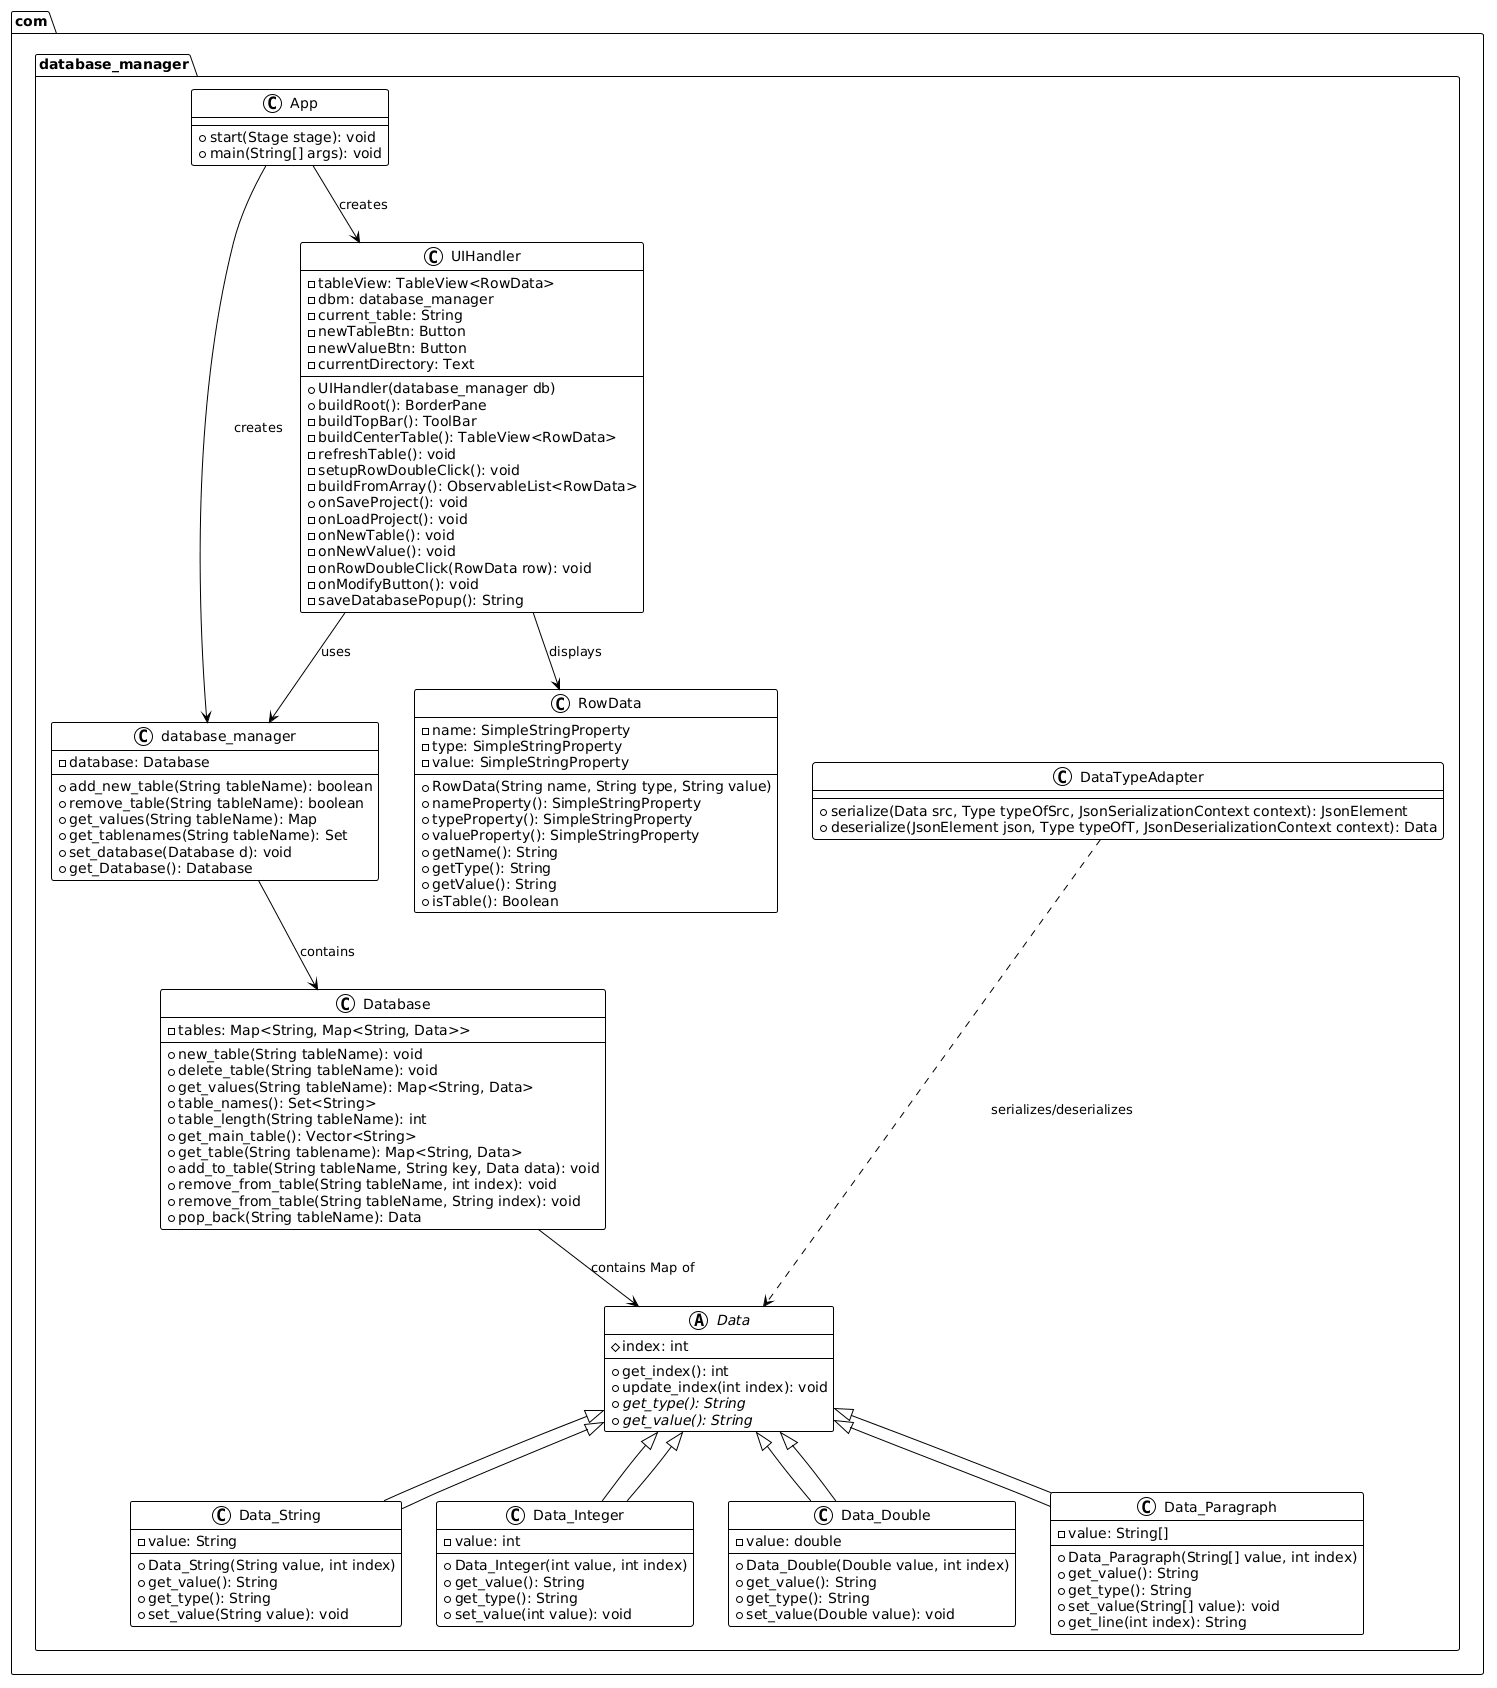

The diagram above was rendered by PlantUML. Its source (embedded in the PNG):
@startuml
!theme plain

package com.database_manager {

    class App {
        + start(Stage stage): void
        + main(String[] args): void
    }

    class database_manager {
        - database: Database
        + add_new_table(String tableName): boolean
        + remove_table(String tableName): boolean
        + get_values(String tableName): Map
        + get_tablenames(String tableName): Set
        + set_database(Database d): void
        + get_Database(): Database
    }

    class Database {
        - tables: Map<String, Map<String, Data>>
        + new_table(String tableName): void
        + delete_table(String tableName): void
        + get_values(String tableName): Map<String, Data>
        + table_names(): Set<String>
        + table_length(String tableName): int
        + get_main_table(): Vector<String>
        + get_table(String tablename): Map<String, Data>
        + add_to_table(String tableName, String key, Data data): void
        + remove_from_table(String tableName, int index): void
        + remove_from_table(String tableName, String index): void
        + pop_back(String tableName): Data
    }

    abstract class Data {
        # index: int
        + get_index(): int
        + update_index(int index): void
        + {abstract} get_type(): String
        + {abstract} get_value(): String
    }

    class Data_String extends Data {
        - value: String
        + Data_String(String value, int index)
        + get_value(): String
        + get_type(): String
        + set_value(String value): void
    }

    class Data_Integer extends Data {
        - value: int
        + Data_Integer(int value, int index)
        + get_value(): String
        + get_type(): String
        + set_value(int value): void
    }

    class Data_Double extends Data {
        - value: double
        + Data_Double(Double value, int index)
        + get_value(): String
        + get_type(): String
        + set_value(Double value): void
    }

    class Data_Paragraph extends Data {
        - value: String[]
        + Data_Paragraph(String[] value, int index)
        + get_value(): String
        + get_type(): String
        + set_value(String[] value): void
        + get_line(int index): String
    }

    class RowData {
        - name: SimpleStringProperty
        - type: SimpleStringProperty
        - value: SimpleStringProperty
        + RowData(String name, String type, String value)
        + nameProperty(): SimpleStringProperty
        + typeProperty(): SimpleStringProperty
        + valueProperty(): SimpleStringProperty
        + getName(): String
        + getType(): String
        + getValue(): String
        + isTable(): Boolean
    }

    class UIHandler {
        - tableView: TableView<RowData>
        - dbm: database_manager
        - current_table: String
        - newTableBtn: Button
        - newValueBtn: Button
        - currentDirectory: Text
        + UIHandler(database_manager db)
        + buildRoot(): BorderPane
        - buildTopBar(): ToolBar
        - buildCenterTable(): TableView<RowData>
        - refreshTable(): void
        - setupRowDoubleClick(): void
        - buildFromArray(): ObservableList<RowData>
        + onSaveProject(): void
        - onLoadProject(): void
        - onNewTable(): void
        - onNewValue(): void
        - onRowDoubleClick(RowData row): void
        - onModifyButton(): void
        - saveDatabasePopup(): String
    }

    class DataTypeAdapter {
        + serialize(Data src, Type typeOfSrc, JsonSerializationContext context): JsonElement
        + deserialize(JsonElement json, Type typeOfT, JsonDeserializationContext context): Data
    }

    ' Relationships
    App --> UIHandler : creates
    App --> database_manager : creates
    
    UIHandler --> database_manager : uses
    UIHandler --> RowData : displays
    
    database_manager --> Database : contains
    
    Database --> Data : contains Map of
    
    Data_String --|> Data
    Data_Integer --|> Data
    Data_Double --|> Data
    Data_Paragraph --|> Data
    
    DataTypeAdapter -.-> Data : serializes/deserializes

}
@enduml